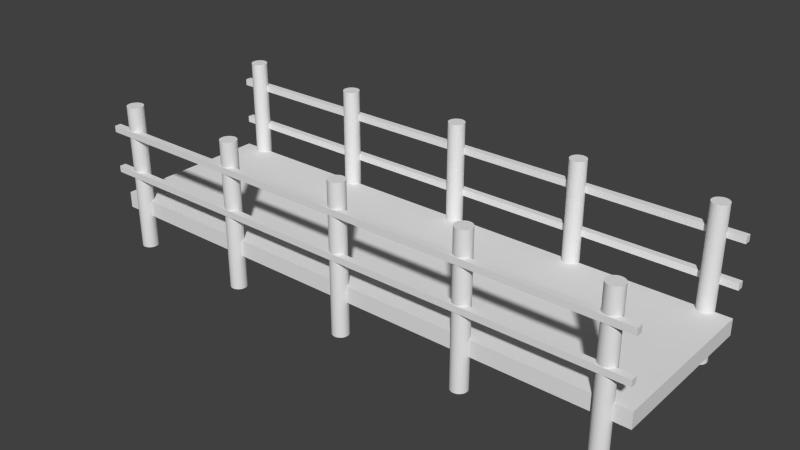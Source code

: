 # Source: mz-bruecke.blend  (saved by Blender 2.76.0; exported with 4.5.12 LTS)
import bpy
from mathutils import Matrix  # noqa: F401  (used for matrix-valued properties, if any)

bpy.ops.wm.read_factory_settings(use_empty=True)
scene = bpy.context.scene
scene.name = 'Scene'

# ---- collections
col_collection_1 = bpy.data.collections.new('Collection 1'); scene.collection.children.link(col_collection_1)

# ---- world
world_world = bpy.data.worlds.new('World'); scene.world = world_world
world_world.color = (0.05088, 0.05088, 0.05088)
world_world.use_sun_shadow = False
world_world.sun_shadow_jitter_overblur = 0.0
world_world.cycles.sampling_method = 'MANUAL'
world_world.cycles.sample_map_resolution = 256

# ---- meshes
me_cube = bpy.data.meshes.new('Cube')
me_cube.from_pydata([(-1.0, -1.0, -1.0), (-1.0, -1.0, 1.0), (-1.0, 1.0, -1.0), (-1.0, 1.0, 1.0), (1.0, -1.0, -1.0), (1.0, -1.0, 1.0), (1.0, 1.0, -1.0), (1.0, 1.0, 1.0)], [], [(1, 3, 2, 0), (3, 7, 6, 2), (7, 5, 4, 6), (5, 1, 0, 4), (0, 2, 6, 4), (5, 7, 3, 1)])
me_cube.use_remesh_preserve_volume = False
me_cube.use_remesh_preserve_attributes = False
me_cube.use_mirror_vertex_groups = False
me_cube.update()
me_cube_001 = bpy.data.meshes.new('Cube.001')
me_cube_001.from_pydata([(-1.0, -1.0, 12.04), (-1.0, -1.0, 14.04), (-1.0, 1.0, 12.04), (-1.0, 1.0, 14.04), (1.0, -1.0, 12.04), (1.0, -1.0, 14.04), (1.0, 1.0, 12.04), (1.0, 1.0, 14.04), (-1.0, -1.0, -1.0), (-1.0, -1.0, 1.0), (-1.0, 1.0, -1.0), (-1.0, 1.0, 1.0), (1.0, -1.0, -1.0), (1.0, -1.0, 1.0), (1.0, 1.0, -1.0), (1.0, 1.0, 1.0), (-0.9143, 4.076, -24.24), (-0.9143, 4.076, 21.53), (-0.9087, 4.028, -24.24), (-0.9087, 4.028, 21.53), (-0.9034, 3.885, -24.24), (-0.9034, 3.885, 21.53), (-0.8984, 3.654, -24.24), (-0.8984, 3.654, 21.53), (-0.8941, 3.343, -24.24), (-0.8941, 3.343, 21.53), (-0.8905, 2.965, -24.24), (-0.8905, 2.965, 21.53), (-0.8879, 2.532, -24.24), (-0.8879, 2.532, 21.53), (-0.8863, 2.063, -24.24), (-0.8863, 2.063, 21.53), (-0.8857, 1.576, -24.24), (-0.8857, 1.576, 21.53), (-0.8863, 1.088, -24.24), (-0.8863, 1.088, 21.53), (-0.8879, 0.6189, -24.24), (-0.8879, 0.6189, 21.53), (-0.8905, 0.1867, -24.24), (-0.8905, 0.1867, 21.53), (-0.8941, -0.1922, -24.24), (-0.8941, -0.1922, 21.53), (-0.8984, -0.5031, -24.24), (-0.8984, -0.5031, 21.53), (-0.9034, -0.7341, -24.24), (-0.9034, -0.7341, 21.53), (-0.9087, -0.8764, -24.24), (-0.9087, -0.8764, 21.53), (-0.9143, -0.9244, -24.24), (-0.9143, -0.9244, 21.53), (-0.9199, -0.8764, -24.24), (-0.9199, -0.8764, 21.53), (-0.9252, -0.7341, -24.24), (-0.9252, -0.7341, 21.53), (-0.9302, -0.5031, -24.24), (-0.9302, -0.5031, 21.53), (-0.9345, -0.1922, -24.24), (-0.9345, -0.1922, 21.53), (-0.938, 0.1867, -24.24), (-0.938, 0.1867, 21.53), (-0.9407, 0.6189, -24.24), (-0.9407, 0.6189, 21.53), (-0.9423, 1.088, -24.24), (-0.9423, 1.088, 21.53), (-0.9429, 1.576, -24.24), (-0.9429, 1.576, 21.53), (-0.9423, 2.063, -24.24), (-0.9423, 2.063, 21.53), (-0.9407, 2.532, -24.24), (-0.9407, 2.532, 21.53), (-0.938, 2.965, -24.24), (-0.938, 2.965, 21.53), (-0.9345, 3.343, -24.24), (-0.9345, 3.343, 21.53), (-0.9302, 3.654, -24.24), (-0.9302, 3.654, 21.53), (-0.9252, 3.885, -24.24), (-0.9252, 3.885, 21.53), (-0.9199, 4.028, -24.24), (-0.9199, 4.028, 21.53), (-0.4571, 4.076, -24.24), (-0.4571, 4.076, 21.53), (-0.4516, 4.028, -24.24), (-0.4516, 4.028, 21.53), (-0.4462, 3.885, -24.24), (-0.4462, 3.885, 21.53), (-0.4413, 3.654, -24.24), (-0.4413, 3.654, 21.53), (-0.4369, 3.343, -24.24), (-0.4369, 3.343, 21.53), (-0.4334, 2.965, -24.24), (-0.4334, 2.965, 21.53), (-0.4307, 2.532, -24.24), (-0.4307, 2.532, 21.53), (-0.4291, 2.063, -24.24), (-0.4291, 2.063, 21.53), (-0.4286, 1.576, -24.24), (-0.4286, 1.576, 21.53), (-0.4291, 1.088, -24.24), (-0.4291, 1.088, 21.53), (-0.4307, 0.6189, -24.24), (-0.4307, 0.6189, 21.53), (-0.4334, 0.1867, -24.24), (-0.4334, 0.1867, 21.53), (-0.4369, -0.1922, -24.24), (-0.4369, -0.1922, 21.53), (-0.4413, -0.5031, -24.24), (-0.4413, -0.5031, 21.53), (-0.4462, -0.7341, -24.24), (-0.4462, -0.7341, 21.53), (-0.4516, -0.8764, -24.24), (-0.4516, -0.8764, 21.53), (-0.4571, -0.9244, -24.24), (-0.4571, -0.9244, 21.53), (-0.4627, -0.8764, -24.24), (-0.4627, -0.8764, 21.53), (-0.4681, -0.7341, -24.24), (-0.4681, -0.7341, 21.53), (-0.473, -0.5031, -24.24), (-0.473, -0.5031, 21.53), (-0.4773, -0.1922, -24.24), (-0.4773, -0.1922, 21.53), (-0.4809, 0.1867, -24.24), (-0.4809, 0.1867, 21.53), (-0.4835, 0.6189, -24.24), (-0.4835, 0.6189, 21.53), (-0.4852, 1.088, -24.24), (-0.4852, 1.088, 21.53), (-0.4857, 1.576, -24.24), (-0.4857, 1.576, 21.53), (-0.4852, 2.063, -24.24), (-0.4852, 2.063, 21.53), (-0.4835, 2.532, -24.24), (-0.4835, 2.532, 21.53), (-0.4809, 2.965, -24.24), (-0.4809, 2.965, 21.53), (-0.4773, 3.343, -24.24), (-0.4773, 3.343, 21.53), (-0.473, 3.654, -24.24), (-0.473, 3.654, 21.53), (-0.4681, 3.885, -24.24), (-0.4681, 3.885, 21.53), (-0.4627, 4.028, -24.24), (-0.4627, 4.028, 21.53), (0.9143, 4.076, -24.24), (0.9143, 4.076, 21.53), (0.9199, 4.028, -24.24), (0.9199, 4.028, 21.53), (0.9252, 3.885, -24.24), (0.9252, 3.885, 21.53), (0.9302, 3.654, -24.24), (0.9302, 3.654, 21.53), (0.9345, 3.343, -24.24), (0.9345, 3.343, 21.53), (0.938, 2.965, -24.24), (0.938, 2.965, 21.53), (0.9407, 2.532, -24.24), (0.9407, 2.532, 21.53), (0.9423, 2.063, -24.24), (0.9423, 2.063, 21.53), (0.9429, 1.576, -24.24), (0.9429, 1.576, 21.53), (0.9423, 1.088, -24.24), (0.9423, 1.088, 21.53), (0.9407, 0.6189, -24.24), (0.9407, 0.6189, 21.53), (0.938, 0.1867, -24.24), (0.938, 0.1867, 21.53), (0.9345, -0.1922, -24.24), (0.9345, -0.1922, 21.53), (0.9302, -0.5031, -24.24), (0.9302, -0.5031, 21.53), (0.9252, -0.7341, -24.24), (0.9252, -0.7341, 21.53), (0.9199, -0.8764, -24.24), (0.9199, -0.8764, 21.53), (0.9143, -0.9244, -24.24), (0.9143, -0.9244, 21.53), (0.9087, -0.8764, -24.24), (0.9087, -0.8764, 21.53), (0.9034, -0.7341, -24.24), (0.9034, -0.7341, 21.53), (0.8984, -0.5031, -24.24), (0.8984, -0.5031, 21.53), (0.8941, -0.1922, -24.24), (0.8941, -0.1922, 21.53), (0.8905, 0.1867, -24.24), (0.8905, 0.1867, 21.53), (0.8879, 0.6189, -24.24), (0.8879, 0.6189, 21.53), (0.8863, 1.088, -24.24), (0.8863, 1.088, 21.53), (0.8857, 1.576, -24.24), (0.8857, 1.576, 21.53), (0.8863, 2.063, -24.24), (0.8863, 2.063, 21.53), (0.8879, 2.532, -24.24), (0.8879, 2.532, 21.53), (0.8905, 2.965, -24.24), (0.8905, 2.965, 21.53), (0.8941, 3.343, -24.24), (0.8941, 3.343, 21.53), (0.8984, 3.654, -24.24), (0.8984, 3.654, 21.53), (0.9034, 3.885, -24.24), (0.9034, 3.885, 21.53), (0.9087, 4.028, -24.24), (0.9087, 4.028, 21.53), (0.4571, 4.076, -24.24), (0.4571, 4.076, 21.53), (0.4627, 4.028, -24.24), (0.4627, 4.028, 21.53), (0.4681, 3.885, -24.24), (0.4681, 3.885, 21.53), (0.473, 3.654, -24.24), (0.473, 3.654, 21.53), (0.4773, 3.343, -24.24), (0.4773, 3.343, 21.53), (0.4809, 2.965, -24.24), (0.4809, 2.965, 21.53), (0.4835, 2.532, -24.24), (0.4835, 2.532, 21.53), (0.4852, 2.063, -24.24), (0.4852, 2.063, 21.53), (0.4857, 1.576, -24.24), (0.4857, 1.576, 21.53), (0.4852, 1.088, -24.24), (0.4852, 1.088, 21.53), (0.4835, 0.6189, -24.24), (0.4835, 0.6189, 21.53), (0.4809, 0.1867, -24.24), (0.4809, 0.1867, 21.53), (0.4773, -0.1922, -24.24), (0.4773, -0.1922, 21.53), (0.473, -0.5031, -24.24), (0.473, -0.5031, 21.53), (0.4681, -0.7341, -24.24), (0.4681, -0.7341, 21.53), (0.4627, -0.8764, -24.24), (0.4627, -0.8764, 21.53), (0.4571, -0.9244, -24.24), (0.4571, -0.9244, 21.53), (0.4516, -0.8764, -24.24), (0.4516, -0.8764, 21.53), (0.4462, -0.7341, -24.24), (0.4462, -0.7341, 21.53), (0.4413, -0.5031, -24.24), (0.4413, -0.5031, 21.53), (0.4369, -0.1922, -24.24), (0.4369, -0.1922, 21.53), (0.4334, 0.1867, -24.24), (0.4334, 0.1867, 21.53), (0.4307, 0.6189, -24.24), (0.4307, 0.6189, 21.53), (0.4291, 1.088, -24.24), (0.4291, 1.088, 21.53), (0.4286, 1.576, -24.24), (0.4286, 1.576, 21.53), (0.4291, 2.063, -24.24), (0.4291, 2.063, 21.53), (0.4307, 2.532, -24.24), (0.4307, 2.532, 21.53), (0.4334, 2.965, -24.24), (0.4334, 2.965, 21.53), (0.4369, 3.343, -24.24), (0.4369, 3.343, 21.53), (0.4413, 3.654, -24.24), (0.4413, 3.654, 21.53), (0.4462, 3.885, -24.24), (0.4462, 3.885, 21.53), (0.4516, 4.028, -24.24), (0.4516, 4.028, 21.53), (0.0, 4.076, -24.24), (0.0, 4.076, 21.53), (0.005574, 4.028, -24.24), (0.005574, 4.028, 21.53), (0.01093, 3.885, -24.24), (0.01093, 3.885, 21.53), (0.01587, 3.654, -24.24), (0.01587, 3.654, 21.53), (0.0202, 3.343, -24.24), (0.0202, 3.343, 21.53), (0.02376, 2.965, -24.24), (0.02376, 2.965, 21.53), (0.0264, 2.532, -24.24), (0.0264, 2.532, 21.53), (0.02802, 2.063, -24.24), (0.02802, 2.063, 21.53), (0.02857, 1.576, -24.24), (0.02857, 1.576, 21.53), (0.02802, 1.088, -24.24), (0.02802, 1.088, 21.53), (0.0264, 0.6189, -24.24), (0.0264, 0.6189, 21.53), (0.02376, 0.1867, -24.24), (0.02376, 0.1867, 21.53), (0.0202, -0.1922, -24.24), (0.0202, -0.1922, 21.53), (0.01587, -0.5031, -24.24), (0.01587, -0.5031, 21.53), (0.01093, -0.7341, -24.24), (0.01093, -0.7341, 21.53), (0.005574, -0.8764, -24.24), (0.005574, -0.8764, 21.53), (-9.31e-09, -0.9244, -24.24), (-9.31e-09, -0.9244, 21.53), (-0.005574, -0.8764, -24.24), (-0.005574, -0.8764, 21.53), (-0.01093, -0.7341, -24.24), (-0.01093, -0.7341, 21.53), (-0.01587, -0.5031, -24.24), (-0.01587, -0.5031, 21.53), (-0.0202, -0.1922, -24.24), (-0.0202, -0.1922, 21.53), (-0.02376, 0.1867, -24.24), (-0.02376, 0.1867, 21.53), (-0.0264, 0.6189, -24.24), (-0.0264, 0.6189, 21.53), (-0.02802, 1.088, -24.24), (-0.02802, 1.088, 21.53), (-0.02857, 1.576, -24.24), (-0.02857, 1.576, 21.53), (-0.02802, 2.063, -24.24), (-0.02802, 2.063, 21.53), (-0.0264, 2.532, -24.24), (-0.0264, 2.532, 21.53), (-0.02376, 2.965, -24.24), (-0.02376, 2.965, 21.53), (-0.0202, 3.343, -24.24), (-0.0202, 3.343, 21.53), (-0.01587, 3.654, -24.24), (-0.01587, 3.654, 21.53), (-0.01093, 3.885, -24.24), (-0.01093, 3.885, 21.53), (-0.005574, 4.028, -24.24), (-0.005574, 4.028, 21.53)], [], [(1, 3, 2, 0), (3, 7, 6, 2), (7, 5, 4, 6), (5, 1, 0, 4), (0, 2, 6, 4), (5, 7, 3, 1), (9, 11, 10, 8), (11, 15, 14, 10), (15, 13, 12, 14), (13, 9, 8, 12), (8, 10, 14, 12), (13, 15, 11, 9), (16, 17, 19, 18), (18, 19, 21, 20), (20, 21, 23, 22), (22, 23, 25, 24), (24, 25, 27, 26), (26, 27, 29, 28), (28, 29, 31, 30), (30, 31, 33, 32), (32, 33, 35, 34), (34, 35, 37, 36), (36, 37, 39, 38), (38, 39, 41, 40), (40, 41, 43, 42), (42, 43, 45, 44), (44, 45, 47, 46), (46, 47, 49, 48), (48, 49, 51, 50), (50, 51, 53, 52), (52, 53, 55, 54), (54, 55, 57, 56), (56, 57, 59, 58), (58, 59, 61, 60), (60, 61, 63, 62), (62, 63, 65, 64), (64, 65, 67, 66), (66, 67, 69, 68), (68, 69, 71, 70), (70, 71, 73, 72), (72, 73, 75, 74), (74, 75, 77, 76), (19, 17, 79, 77, 75, 73, 71, 69, 67, 65, 63, 61, 59, 57, 55, 53, 51, 49, 47, 45, 43, 41, 39, 37, 35, 33, 31, 29, 27, 25, 23, 21), (78, 79, 17, 16), (76, 77, 79, 78), (16, 18, 20, 22, 24, 26, 28, 30, 32, 34, 36, 38, 40, 42, 44, 46, 48, 50, 52, 54, 56, 58, 60, 62, 64, 66, 68, 70, 72, 74, 76, 78), (80, 81, 83, 82), (82, 83, 85, 84), (84, 85, 87, 86), (86, 87, 89, 88), (88, 89, 91, 90), (90, 91, 93, 92), (92, 93, 95, 94), (94, 95, 97, 96), (96, 97, 99, 98), (98, 99, 101, 100), (100, 101, 103, 102), (102, 103, 105, 104), (104, 105, 107, 106), (106, 107, 109, 108), (108, 109, 111, 110), (110, 111, 113, 112), (112, 113, 115, 114), (114, 115, 117, 116), (116, 117, 119, 118), (118, 119, 121, 120), (120, 121, 123, 122), (122, 123, 125, 124), (124, 125, 127, 126), (126, 127, 129, 128), (128, 129, 131, 130), (130, 131, 133, 132), (132, 133, 135, 134), (134, 135, 137, 136), (136, 137, 139, 138), (138, 139, 141, 140), (83, 81, 143, 141, 139, 137, 135, 133, 131, 129, 127, 125, 123, 121, 119, 117, 115, 113, 111, 109, 107, 105, 103, 101, 99, 97, 95, 93, 91, 89, 87, 85), (142, 143, 81, 80), (140, 141, 143, 142), (80, 82, 84, 86, 88, 90, 92, 94, 96, 98, 100, 102, 104, 106, 108, 110, 112, 114, 116, 118, 120, 122, 124, 126, 128, 130, 132, 134, 136, 138, 140, 142), (144, 145, 147, 146), (146, 147, 149, 148), (148, 149, 151, 150), (150, 151, 153, 152), (152, 153, 155, 154), (154, 155, 157, 156), (156, 157, 159, 158), (158, 159, 161, 160), (160, 161, 163, 162), (162, 163, 165, 164), (164, 165, 167, 166), (166, 167, 169, 168), (168, 169, 171, 170), (170, 171, 173, 172), (172, 173, 175, 174), (174, 175, 177, 176), (176, 177, 179, 178), (178, 179, 181, 180), (180, 181, 183, 182), (182, 183, 185, 184), (184, 185, 187, 186), (186, 187, 189, 188), (188, 189, 191, 190), (190, 191, 193, 192), (192, 193, 195, 194), (194, 195, 197, 196), (196, 197, 199, 198), (198, 199, 201, 200), (200, 201, 203, 202), (202, 203, 205, 204), (147, 145, 207, 205, 203, 201, 199, 197, 195, 193, 191, 189, 187, 185, 183, 181, 179, 177, 175, 173, 171, 169, 167, 165, 163, 161, 159, 157, 155, 153, 151, 149), (206, 207, 145, 144), (204, 205, 207, 206), (144, 146, 148, 150, 152, 154, 156, 158, 160, 162, 164, 166, 168, 170, 172, 174, 176, 178, 180, 182, 184, 186, 188, 190, 192, 194, 196, 198, 200, 202, 204, 206), (208, 209, 211, 210), (210, 211, 213, 212), (212, 213, 215, 214), (214, 215, 217, 216), (216, 217, 219, 218), (218, 219, 221, 220), (220, 221, 223, 222), (222, 223, 225, 224), (224, 225, 227, 226), (226, 227, 229, 228), (228, 229, 231, 230), (230, 231, 233, 232), (232, 233, 235, 234), (234, 235, 237, 236), (236, 237, 239, 238), (238, 239, 241, 240), (240, 241, 243, 242), (242, 243, 245, 244), (244, 245, 247, 246), (246, 247, 249, 248), (248, 249, 251, 250), (250, 251, 253, 252), (252, 253, 255, 254), (254, 255, 257, 256), (256, 257, 259, 258), (258, 259, 261, 260), (260, 261, 263, 262), (262, 263, 265, 264), (264, 265, 267, 266), (266, 267, 269, 268), (211, 209, 271, 269, 267, 265, 263, 261, 259, 257, 255, 253, 251, 249, 247, 245, 243, 241, 239, 237, 235, 233, 231, 229, 227, 225, 223, 221, 219, 217, 215, 213), (270, 271, 209, 208), (268, 269, 271, 270), (208, 210, 212, 214, 216, 218, 220, 222, 224, 226, 228, 230, 232, 234, 236, 238, 240, 242, 244, 246, 248, 250, 252, 254, 256, 258, 260, 262, 264, 266, 268, 270), (272, 273, 275, 274), (274, 275, 277, 276), (276, 277, 279, 278), (278, 279, 281, 280), (280, 281, 283, 282), (282, 283, 285, 284), (284, 285, 287, 286), (286, 287, 289, 288), (288, 289, 291, 290), (290, 291, 293, 292), (292, 293, 295, 294), (294, 295, 297, 296), (296, 297, 299, 298), (298, 299, 301, 300), (300, 301, 303, 302), (302, 303, 305, 304), (304, 305, 307, 306), (306, 307, 309, 308), (308, 309, 311, 310), (310, 311, 313, 312), (312, 313, 315, 314), (314, 315, 317, 316), (316, 317, 319, 318), (318, 319, 321, 320), (320, 321, 323, 322), (322, 323, 325, 324), (324, 325, 327, 326), (326, 327, 329, 328), (328, 329, 331, 330), (330, 331, 333, 332), (275, 273, 335, 333, 331, 329, 327, 325, 323, 321, 319, 317, 315, 313, 311, 309, 307, 305, 303, 301, 299, 297, 295, 293, 291, 289, 287, 285, 283, 281, 279, 277), (334, 335, 273, 272), (332, 333, 335, 334), (272, 274, 276, 278, 280, 282, 284, 286, 288, 290, 292, 294, 296, 298, 300, 302, 304, 306, 308, 310, 312, 314, 316, 318, 320, 322, 324, 326, 328, 330, 332, 334)])
me_cube_001.use_remesh_preserve_volume = False
me_cube_001.use_remesh_preserve_attributes = False
me_cube_001.use_mirror_vertex_groups = False
me_cube_001.update()

# ---- objects
ob_cube = bpy.data.objects.new('Cube', me_cube)
ob_cube_001 = bpy.data.objects.new('Cube.001', me_cube_001)

# ---- transforms, parenting, visibility, modifiers, constraints
ob_cube.location = (0.0, 0.0, 0.0)
ob_cube.scale = (1.75, 0.5, 0.05)
ob_cube.lineart.crease_threshold = 0.0
ob_cube_001.location = (0.0, -0.5315, 0.2253)
ob_cube_001.scale = (1.75, 0.02, 0.02)
ob_cube_001.lineart.crease_threshold = 0.0
_m = ob_cube_001.modifiers.new('Mirror', 'MIRROR')
_m.use_axis = (False, True, False)
_m.mirror_object = ob_cube

# ---- collection membership
col_collection_1.objects.link(ob_cube)
col_collection_1.objects.link(ob_cube_001)

# ---- scene / render settings (as saved in the file)
scene.frame_start = 1; scene.frame_end = 250; scene.frame_set(1)
scene.render.engine = 'CYCLES'
scene.render.resolution_percentage = 50
scene.render.dither_intensity = 0.0
scene.cycles.use_denoising = False
scene.cycles.samples = 10
scene.cycles.sampling_pattern = 'TABULATED_SOBOL'
scene.cycles.light_sampling_threshold = 0.0
scene.cycles.use_adaptive_sampling = False
scene.cycles.use_light_tree = False
scene.cycles.blur_glossy = 0.0
scene.cycles.pixel_filter_type = 'GAUSSIAN'
scene.cycles.sample_clamp_indirect = 0.0
scene.view_settings.view_transform = 'Standard'
bpy.context.view_layer.update()

# ---- added for rendering (the .blend has no active camera and no usable light): camera, sun
cam_auto = bpy.data.cameras.new('AutoCamera')
cam_auto.lens = 50.0
cam_auto.sensor_width = 36.0
cam_auto.clip_end = 1000.0
ob_auto_camera = bpy.data.objects.new('AutoCamera', cam_auto)
scene.collection.objects.link(ob_auto_camera)
ob_auto_camera.location = (3.4993, -4.19916, 2.99763)
ob_auto_camera.rotation_euler = (1.09748, -7.21219e-08, 0.694738)
scene.camera = ob_auto_camera
light_auto_sun = bpy.data.lights.new('AutoSun', 'SUN')
light_auto_sun.energy = 3.0
light_auto_sun.angle = 0.0523599
ob_auto_sun = bpy.data.objects.new('AutoSun', light_auto_sun)
scene.collection.objects.link(ob_auto_sun)
ob_auto_sun.rotation_euler = (0.872665, 0.174533, 0.523599)
bpy.context.view_layer.update()
